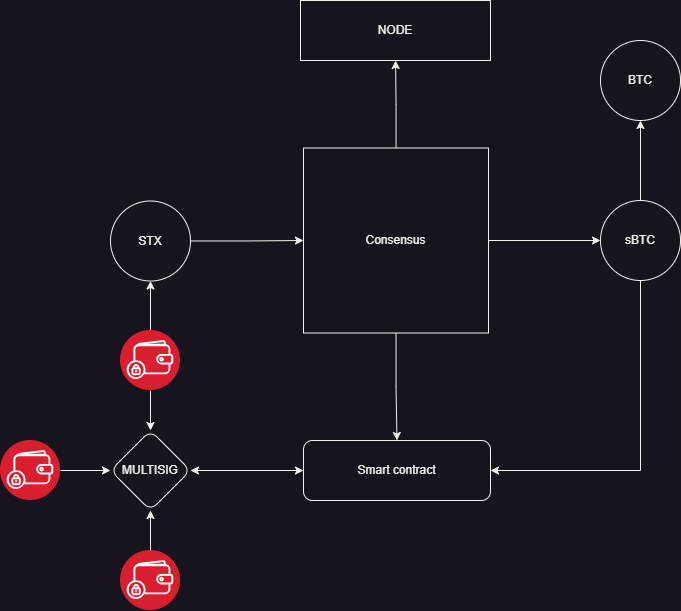

The diagram above was exported from draw.io. Its source (the exported page's mxGraphModel, read from the mxfile embedded in the PNG):
<mxGraphModel dx="1222" dy="662" grid="1" gridSize="10" guides="1" tooltips="1" connect="1" arrows="1" fold="1" page="1" pageScale="1" pageWidth="850" pageHeight="1100" math="0" shadow="0">
  <root>
    <mxCell id="0" />
    <mxCell id="1" parent="0" />
    <mxCell id="YD7AhUyMG9HWZQiR-062-5" value="" style="edgeStyle=orthogonalEdgeStyle;rounded=0;orthogonalLoop=1;jettySize=auto;html=1;" edge="1" parent="1" source="YD7AhUyMG9HWZQiR-062-1" target="YD7AhUyMG9HWZQiR-062-3">
      <mxGeometry relative="1" as="geometry" />
    </mxCell>
    <mxCell id="YD7AhUyMG9HWZQiR-062-10" value="" style="edgeStyle=orthogonalEdgeStyle;rounded=0;orthogonalLoop=1;jettySize=auto;html=1;" edge="1" parent="1" source="YD7AhUyMG9HWZQiR-062-1" target="YD7AhUyMG9HWZQiR-062-8">
      <mxGeometry relative="1" as="geometry" />
    </mxCell>
    <mxCell id="YD7AhUyMG9HWZQiR-062-12" value="" style="edgeStyle=orthogonalEdgeStyle;rounded=0;orthogonalLoop=1;jettySize=auto;html=1;" edge="1" parent="1" source="YD7AhUyMG9HWZQiR-062-1" target="YD7AhUyMG9HWZQiR-062-11">
      <mxGeometry relative="1" as="geometry" />
    </mxCell>
    <mxCell id="YD7AhUyMG9HWZQiR-062-1" value="Consensus" style="whiteSpace=wrap;html=1;aspect=fixed;" vertex="1" parent="1">
      <mxGeometry x="333" y="177.5" width="185" height="185" as="geometry" />
    </mxCell>
    <mxCell id="YD7AhUyMG9HWZQiR-062-4" value="" style="edgeStyle=orthogonalEdgeStyle;rounded=0;orthogonalLoop=1;jettySize=auto;html=1;" edge="1" parent="1" source="YD7AhUyMG9HWZQiR-062-2" target="YD7AhUyMG9HWZQiR-062-1">
      <mxGeometry relative="1" as="geometry" />
    </mxCell>
    <mxCell id="YD7AhUyMG9HWZQiR-062-2" value="STX" style="ellipse;whiteSpace=wrap;html=1;aspect=fixed;" vertex="1" parent="1">
      <mxGeometry x="140" y="230.5" width="80" height="80" as="geometry" />
    </mxCell>
    <mxCell id="YD7AhUyMG9HWZQiR-062-7" value="" style="edgeStyle=orthogonalEdgeStyle;rounded=0;orthogonalLoop=1;jettySize=auto;html=1;" edge="1" parent="1" source="YD7AhUyMG9HWZQiR-062-3" target="YD7AhUyMG9HWZQiR-062-6">
      <mxGeometry relative="1" as="geometry" />
    </mxCell>
    <mxCell id="YD7AhUyMG9HWZQiR-062-9" style="edgeStyle=orthogonalEdgeStyle;rounded=0;orthogonalLoop=1;jettySize=auto;html=1;entryX=1;entryY=0.5;entryDx=0;entryDy=0;" edge="1" parent="1" source="YD7AhUyMG9HWZQiR-062-3" target="YD7AhUyMG9HWZQiR-062-8">
      <mxGeometry relative="1" as="geometry">
        <Array as="points">
          <mxPoint x="670" y="500" />
        </Array>
      </mxGeometry>
    </mxCell>
    <mxCell id="YD7AhUyMG9HWZQiR-062-3" value="sBTC" style="ellipse;whiteSpace=wrap;html=1;aspect=fixed;" vertex="1" parent="1">
      <mxGeometry x="630" y="230" width="80" height="80" as="geometry" />
    </mxCell>
    <mxCell id="YD7AhUyMG9HWZQiR-062-6" value="BTC" style="ellipse;whiteSpace=wrap;html=1;aspect=fixed;" vertex="1" parent="1">
      <mxGeometry x="630" y="70" width="80" height="80" as="geometry" />
    </mxCell>
    <mxCell id="YD7AhUyMG9HWZQiR-062-14" value="" style="edgeStyle=orthogonalEdgeStyle;rounded=0;orthogonalLoop=1;jettySize=auto;html=1;startArrow=classic;startFill=1;" edge="1" parent="1" source="YD7AhUyMG9HWZQiR-062-8" target="YD7AhUyMG9HWZQiR-062-13">
      <mxGeometry relative="1" as="geometry" />
    </mxCell>
    <mxCell id="YD7AhUyMG9HWZQiR-062-8" value="Smart contract" style="rounded=1;whiteSpace=wrap;html=1;" vertex="1" parent="1">
      <mxGeometry x="333" y="470" width="187" height="60" as="geometry" />
    </mxCell>
    <mxCell id="YD7AhUyMG9HWZQiR-062-11" value="NODE" style="whiteSpace=wrap;html=1;" vertex="1" parent="1">
      <mxGeometry x="330" y="30" width="190" height="60" as="geometry" />
    </mxCell>
    <mxCell id="YD7AhUyMG9HWZQiR-062-13" value="MULTISIG" style="rhombus;whiteSpace=wrap;html=1;rounded=1;" vertex="1" parent="1">
      <mxGeometry x="140" y="460" width="80" height="80" as="geometry" />
    </mxCell>
    <mxCell id="YD7AhUyMG9HWZQiR-062-18" value="" style="edgeStyle=orthogonalEdgeStyle;rounded=0;orthogonalLoop=1;jettySize=auto;html=1;" edge="1" parent="1" source="YD7AhUyMG9HWZQiR-062-15" target="YD7AhUyMG9HWZQiR-062-13">
      <mxGeometry relative="1" as="geometry" />
    </mxCell>
    <mxCell id="YD7AhUyMG9HWZQiR-062-21" value="" style="edgeStyle=orthogonalEdgeStyle;rounded=0;orthogonalLoop=1;jettySize=auto;html=1;" edge="1" parent="1" source="YD7AhUyMG9HWZQiR-062-15" target="YD7AhUyMG9HWZQiR-062-2">
      <mxGeometry relative="1" as="geometry" />
    </mxCell>
    <mxCell id="YD7AhUyMG9HWZQiR-062-15" value="" style="image;aspect=fixed;perimeter=ellipsePerimeter;html=1;align=center;shadow=0;dashed=0;fontColor=#4277BB;labelBackgroundColor=default;fontSize=12;spacingTop=3;image=img/lib/ibm/blockchain/wallet.svg;" vertex="1" parent="1">
      <mxGeometry x="150" y="360" width="60" height="60" as="geometry" />
    </mxCell>
    <mxCell id="YD7AhUyMG9HWZQiR-062-19" value="" style="edgeStyle=orthogonalEdgeStyle;rounded=0;orthogonalLoop=1;jettySize=auto;html=1;" edge="1" parent="1" source="YD7AhUyMG9HWZQiR-062-16" target="YD7AhUyMG9HWZQiR-062-13">
      <mxGeometry relative="1" as="geometry" />
    </mxCell>
    <mxCell id="YD7AhUyMG9HWZQiR-062-16" value="" style="image;aspect=fixed;perimeter=ellipsePerimeter;html=1;align=center;shadow=0;dashed=0;fontColor=#4277BB;labelBackgroundColor=default;fontSize=12;spacingTop=3;image=img/lib/ibm/blockchain/wallet.svg;" vertex="1" parent="1">
      <mxGeometry x="150" y="580" width="60" height="60" as="geometry" />
    </mxCell>
    <mxCell id="YD7AhUyMG9HWZQiR-062-20" value="" style="edgeStyle=orthogonalEdgeStyle;rounded=0;orthogonalLoop=1;jettySize=auto;html=1;" edge="1" parent="1" source="YD7AhUyMG9HWZQiR-062-17" target="YD7AhUyMG9HWZQiR-062-13">
      <mxGeometry relative="1" as="geometry" />
    </mxCell>
    <mxCell id="YD7AhUyMG9HWZQiR-062-17" value="" style="image;aspect=fixed;perimeter=ellipsePerimeter;html=1;align=center;shadow=0;dashed=0;fontColor=#4277BB;labelBackgroundColor=default;fontSize=12;spacingTop=3;image=img/lib/ibm/blockchain/wallet.svg;" vertex="1" parent="1">
      <mxGeometry x="30" y="470" width="60" height="60" as="geometry" />
    </mxCell>
  </root>
</mxGraphModel>